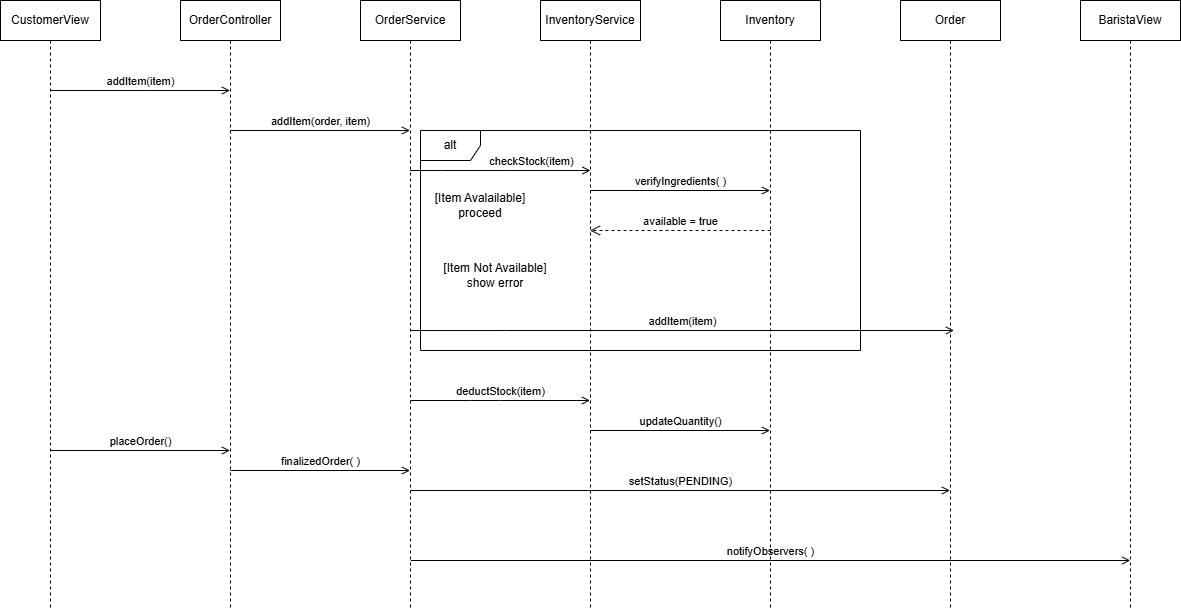

The diagram above was exported from draw.io. Its source (the exported page's mxGraphModel, read from the mxfile embedded in the PNG):
<mxGraphModel dx="1414" dy="777" grid="1" gridSize="10" guides="1" tooltips="1" connect="1" arrows="1" fold="1" page="1" pageScale="1" pageWidth="850" pageHeight="1100" math="0" shadow="0">
  <root>
    <mxCell id="0" />
    <mxCell id="1" parent="0" />
    <mxCell id="m0DFPdF9NbtoOttlSZrz-1" parent="1" style="shape=umlLifeline;perimeter=lifelinePerimeter;whiteSpace=wrap;html=1;container=1;dropTarget=0;collapsible=0;recursiveResize=0;outlineConnect=0;portConstraint=eastwest;newEdgeStyle={&quot;curved&quot;:0,&quot;rounded&quot;:0};" value="CustomerView" vertex="1">
      <mxGeometry height="610" width="100" x="30" y="110" as="geometry" />
    </mxCell>
    <mxCell id="m0DFPdF9NbtoOttlSZrz-2" parent="1" style="shape=umlLifeline;perimeter=lifelinePerimeter;whiteSpace=wrap;html=1;container=1;dropTarget=0;collapsible=0;recursiveResize=0;outlineConnect=0;portConstraint=eastwest;newEdgeStyle={&quot;curved&quot;:0,&quot;rounded&quot;:0};" value="OrderController" vertex="1">
      <mxGeometry height="610" width="100" x="210" y="110" as="geometry" />
    </mxCell>
    <mxCell id="m0DFPdF9NbtoOttlSZrz-4" parent="1" style="shape=umlLifeline;perimeter=lifelinePerimeter;whiteSpace=wrap;html=1;container=1;dropTarget=0;collapsible=0;recursiveResize=0;outlineConnect=0;portConstraint=eastwest;newEdgeStyle={&quot;curved&quot;:0,&quot;rounded&quot;:0};" value="OrderService" vertex="1">
      <mxGeometry height="610" width="100" x="390" y="110" as="geometry" />
    </mxCell>
    <mxCell id="m0DFPdF9NbtoOttlSZrz-6" parent="1" style="shape=umlLifeline;perimeter=lifelinePerimeter;whiteSpace=wrap;html=1;container=1;dropTarget=0;collapsible=0;recursiveResize=0;outlineConnect=0;portConstraint=eastwest;newEdgeStyle={&quot;curved&quot;:0,&quot;rounded&quot;:0};" value="InventoryService" vertex="1">
      <mxGeometry height="610" width="100" x="570" y="110" as="geometry" />
    </mxCell>
    <mxCell id="m0DFPdF9NbtoOttlSZrz-8" parent="1" style="shape=umlLifeline;perimeter=lifelinePerimeter;whiteSpace=wrap;html=1;container=1;dropTarget=0;collapsible=0;recursiveResize=0;outlineConnect=0;portConstraint=eastwest;newEdgeStyle={&quot;curved&quot;:0,&quot;rounded&quot;:0};" value="Inventory" vertex="1">
      <mxGeometry height="610" width="100" x="750" y="110" as="geometry" />
    </mxCell>
    <mxCell id="m0DFPdF9NbtoOttlSZrz-10" parent="1" style="shape=umlLifeline;perimeter=lifelinePerimeter;whiteSpace=wrap;html=1;container=1;dropTarget=0;collapsible=0;recursiveResize=0;outlineConnect=0;portConstraint=eastwest;newEdgeStyle={&quot;curved&quot;:0,&quot;rounded&quot;:0};" value="Order" vertex="1">
      <mxGeometry height="610" width="100" x="930" y="110" as="geometry" />
    </mxCell>
    <mxCell id="m0DFPdF9NbtoOttlSZrz-12" parent="1" style="shape=umlLifeline;perimeter=lifelinePerimeter;whiteSpace=wrap;html=1;container=1;dropTarget=0;collapsible=0;recursiveResize=0;outlineConnect=0;portConstraint=eastwest;newEdgeStyle={&quot;curved&quot;:0,&quot;rounded&quot;:0};" value="BaristaView" vertex="1">
      <mxGeometry height="610" width="100" x="1110" y="110" as="geometry" />
    </mxCell>
    <mxCell id="m0DFPdF9NbtoOttlSZrz-14" edge="1" parent="1" source="m0DFPdF9NbtoOttlSZrz-1" style="html=1;verticalAlign=bottom;labelBackgroundColor=none;endArrow=open;endFill=0;rounded=0;" target="m0DFPdF9NbtoOttlSZrz-2" value="addItem(item)">
      <mxGeometry relative="1" width="160" as="geometry">
        <Array as="points">
          <mxPoint x="180" y="200" />
        </Array>
        <mxPoint x="80" y="240" as="sourcePoint" />
        <mxPoint x="240" y="240" as="targetPoint" />
      </mxGeometry>
    </mxCell>
    <mxCell id="m0DFPdF9NbtoOttlSZrz-15" edge="1" parent="1" style="html=1;verticalAlign=bottom;labelBackgroundColor=none;endArrow=open;endFill=0;rounded=0;" value="addItem(order, item)">
      <mxGeometry relative="1" width="160" as="geometry">
        <mxPoint x="260" y="240" as="sourcePoint" />
        <mxPoint x="439.5" y="240" as="targetPoint" />
      </mxGeometry>
    </mxCell>
    <mxCell id="m0DFPdF9NbtoOttlSZrz-16" edge="1" parent="1" source="m0DFPdF9NbtoOttlSZrz-4" style="html=1;verticalAlign=bottom;labelBackgroundColor=none;endArrow=open;endFill=0;rounded=0;" value="checkStock(item)">
      <mxGeometry relative="1" width="160" x="0.337" as="geometry">
        <mxPoint as="offset" />
        <Array as="points">
          <mxPoint x="470" y="280" />
          <mxPoint x="540" y="280" />
        </Array>
        <mxPoint x="440" y="270" as="sourcePoint" />
        <mxPoint x="620" y="280" as="targetPoint" />
      </mxGeometry>
    </mxCell>
    <mxCell id="m0DFPdF9NbtoOttlSZrz-17" edge="1" parent="1" style="html=1;verticalAlign=bottom;labelBackgroundColor=none;endArrow=open;endFill=0;rounded=0;" value="verifyIngredients( )">
      <mxGeometry relative="1" width="160" as="geometry">
        <mxPoint x="620" y="300" as="sourcePoint" />
        <mxPoint x="799.5" y="300" as="targetPoint" />
      </mxGeometry>
    </mxCell>
    <mxCell id="m0DFPdF9NbtoOttlSZrz-18" edge="1" parent="1" style="html=1;verticalAlign=bottom;endArrow=open;dashed=1;endSize=8;curved=0;rounded=0;" value="available = true">
      <mxGeometry relative="1" as="geometry">
        <mxPoint x="800" y="340" as="sourcePoint" />
        <mxPoint x="619.5" y="340" as="targetPoint" />
      </mxGeometry>
    </mxCell>
    <mxCell id="m0DFPdF9NbtoOttlSZrz-19" edge="1" parent="1" style="html=1;verticalAlign=bottom;labelBackgroundColor=none;endArrow=open;endFill=0;rounded=0;exitX=0.46;exitY=0.785;exitDx=0;exitDy=0;exitPerimeter=0;" value="addItem(item)">
      <mxGeometry relative="1" width="160" as="geometry">
        <Array as="points">
          <mxPoint x="534" y="440" />
        </Array>
        <mxPoint x="440" y="440.04999999999995" as="sourcePoint" />
        <mxPoint x="983.5" y="440" as="targetPoint" />
      </mxGeometry>
    </mxCell>
    <mxCell id="m0DFPdF9NbtoOttlSZrz-20" edge="1" parent="1" style="html=1;verticalAlign=bottom;labelBackgroundColor=none;endArrow=open;endFill=0;rounded=0;" value="deductStock(item)">
      <mxGeometry relative="1" width="160" as="geometry">
        <Array as="points">
          <mxPoint x="500" y="510" />
          <mxPoint x="530" y="510" />
        </Array>
        <mxPoint x="440" y="510" as="sourcePoint" />
        <mxPoint x="619.5" y="510" as="targetPoint" />
      </mxGeometry>
    </mxCell>
    <mxCell id="m0DFPdF9NbtoOttlSZrz-21" edge="1" parent="1" style="html=1;verticalAlign=bottom;labelBackgroundColor=none;endArrow=open;endFill=0;rounded=0;" value="updateQuantity()">
      <mxGeometry relative="1" width="160" as="geometry">
        <mxPoint x="620" y="540" as="sourcePoint" />
        <mxPoint x="799.5" y="540" as="targetPoint" />
      </mxGeometry>
    </mxCell>
    <mxCell id="m0DFPdF9NbtoOttlSZrz-22" edge="1" parent="1" style="html=1;verticalAlign=bottom;labelBackgroundColor=none;endArrow=open;endFill=0;rounded=0;" target="m0DFPdF9NbtoOttlSZrz-2" value="placeOrder()">
      <mxGeometry relative="1" width="160" as="geometry">
        <mxPoint x="80" y="560" as="sourcePoint" />
        <mxPoint x="240" y="560" as="targetPoint" />
      </mxGeometry>
    </mxCell>
    <mxCell id="m0DFPdF9NbtoOttlSZrz-23" edge="1" parent="1" style="html=1;verticalAlign=bottom;labelBackgroundColor=none;endArrow=open;endFill=0;rounded=0;" target="m0DFPdF9NbtoOttlSZrz-4" value="finalizedOrder( )">
      <mxGeometry relative="1" width="160" as="geometry">
        <mxPoint x="260" y="580" as="sourcePoint" />
        <mxPoint x="420" y="580" as="targetPoint" />
      </mxGeometry>
    </mxCell>
    <mxCell id="m0DFPdF9NbtoOttlSZrz-24" edge="1" parent="1" style="html=1;verticalAlign=bottom;labelBackgroundColor=none;endArrow=open;endFill=0;rounded=0;" target="m0DFPdF9NbtoOttlSZrz-10" value="setStatus(PENDING)">
      <mxGeometry relative="1" width="160" x="0.0009" as="geometry">
        <mxPoint as="offset" />
        <mxPoint x="440" y="600" as="sourcePoint" />
        <mxPoint x="600" y="600" as="targetPoint" />
      </mxGeometry>
    </mxCell>
    <mxCell id="m0DFPdF9NbtoOttlSZrz-25" edge="1" parent="1" style="html=1;verticalAlign=bottom;labelBackgroundColor=none;endArrow=open;endFill=0;rounded=0;" value="notifyObservers( )">
      <mxGeometry relative="1" width="160" as="geometry">
        <mxPoint x="440.25" y="670" as="sourcePoint" />
        <mxPoint x="1159.75" y="670" as="targetPoint" />
      </mxGeometry>
    </mxCell>
    <mxCell id="m0DFPdF9NbtoOttlSZrz-28" parent="1" style="shape=umlFrame;whiteSpace=wrap;html=1;pointerEvents=0;" value="alt" vertex="1">
      <mxGeometry height="220" width="440" x="450" y="240" as="geometry" />
    </mxCell>
    <mxCell id="m0DFPdF9NbtoOttlSZrz-29" parent="1" style="text;html=1;whiteSpace=wrap;strokeColor=none;fillColor=none;align=center;verticalAlign=middle;rounded=0;" value="[Item Avalailable]&lt;div&gt;proceed&lt;/div&gt;" vertex="1">
      <mxGeometry height="30" width="140" x="440" y="300" as="geometry" />
    </mxCell>
    <mxCell id="m0DFPdF9NbtoOttlSZrz-30" parent="1" style="text;html=1;whiteSpace=wrap;strokeColor=none;fillColor=none;align=center;verticalAlign=middle;rounded=0;" value="[Item Not Available]&lt;div&gt;show error&lt;/div&gt;" vertex="1">
      <mxGeometry height="30" width="110" x="470" y="370" as="geometry" />
    </mxCell>
  </root>
</mxGraphModel>